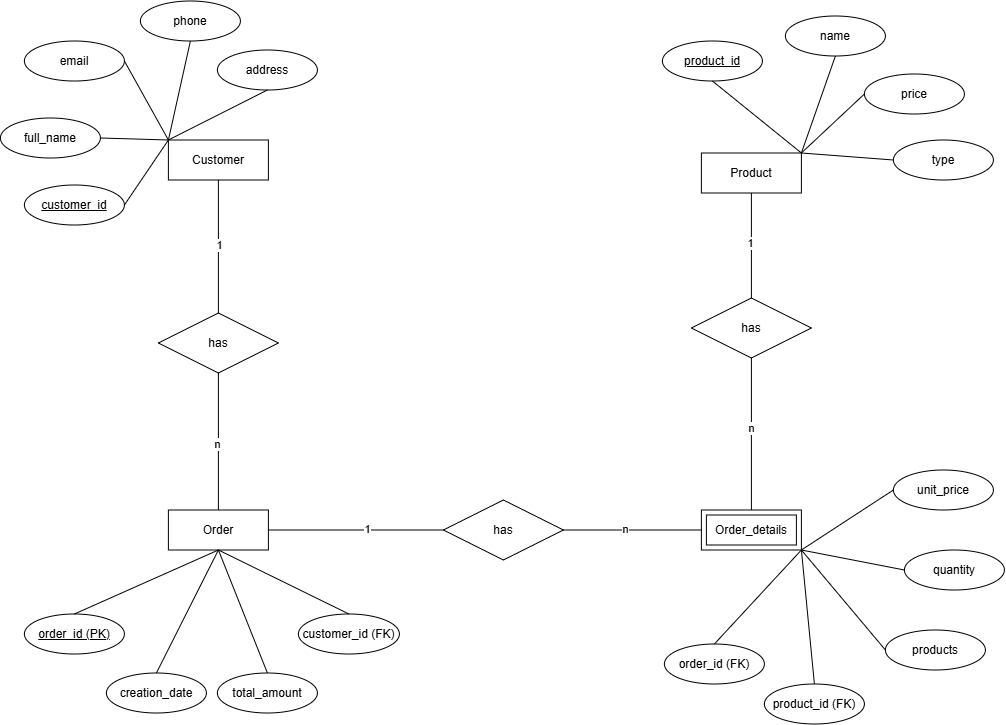

The diagram above was exported from draw.io. Its source (the exported page's mxGraphModel, read from the mxfile embedded in the PNG):
<mxGraphModel dx="1076" dy="607" grid="0" gridSize="10" guides="1" tooltips="1" connect="1" arrows="1" fold="1" page="1" pageScale="1" pageWidth="1100" pageHeight="850" math="0" shadow="0">
  <root>
    <mxCell id="0" />
    <mxCell id="1" parent="0" />
    <mxCell id="ZXlDA1yVX0NUGc3y7Pij-2" parent="1" style="whiteSpace=wrap;html=1;align=center;" value="Order" vertex="1">
      <mxGeometry height="40" width="100" x="172" y="515" as="geometry" />
    </mxCell>
    <mxCell id="ZXlDA1yVX0NUGc3y7Pij-3" parent="1" style="whiteSpace=wrap;html=1;align=center;" value="Product" vertex="1">
      <mxGeometry height="40" width="100" x="705" y="158" as="geometry" />
    </mxCell>
    <mxCell id="ZXlDA1yVX0NUGc3y7Pij-4" parent="1" style="whiteSpace=wrap;html=1;align=center;" value="Customer" vertex="1">
      <mxGeometry height="40" width="100" x="172" y="145" as="geometry" />
    </mxCell>
    <mxCell id="ZXlDA1yVX0NUGc3y7Pij-5" parent="1" style="shape=ext;margin=3;double=1;whiteSpace=wrap;html=1;align=center;" value="Order_details" vertex="1">
      <mxGeometry height="40" width="100" x="705" y="515" as="geometry" />
    </mxCell>
    <mxCell id="ZXlDA1yVX0NUGc3y7Pij-6" parent="1" style="ellipse;whiteSpace=wrap;html=1;align=center;" value="address" vertex="1">
      <mxGeometry height="40" width="100" x="221" y="55" as="geometry" />
    </mxCell>
    <mxCell id="ZXlDA1yVX0NUGc3y7Pij-7" parent="1" style="ellipse;whiteSpace=wrap;html=1;align=center;" value="phone" vertex="1">
      <mxGeometry height="40" width="100" x="144" y="6" as="geometry" />
    </mxCell>
    <mxCell id="ZXlDA1yVX0NUGc3y7Pij-8" parent="1" style="ellipse;whiteSpace=wrap;html=1;align=center;" value="email" vertex="1">
      <mxGeometry height="40" width="100" x="28" y="46" as="geometry" />
    </mxCell>
    <mxCell id="ZXlDA1yVX0NUGc3y7Pij-9" parent="1" style="ellipse;whiteSpace=wrap;html=1;align=center;" value="full_name" vertex="1">
      <mxGeometry height="40" width="100" x="4" y="123" as="geometry" />
    </mxCell>
    <mxCell id="ZXlDA1yVX0NUGc3y7Pij-10" parent="1" style="ellipse;whiteSpace=wrap;html=1;align=center;fontStyle=4;" value="customer_id" vertex="1">
      <mxGeometry height="40" width="100" x="28" y="190" as="geometry" />
    </mxCell>
    <mxCell id="ZXlDA1yVX0NUGc3y7Pij-11" parent="1" style="ellipse;whiteSpace=wrap;html=1;align=center;" value="type" vertex="1">
      <mxGeometry height="40" width="100" x="897" y="145" as="geometry" />
    </mxCell>
    <mxCell id="ZXlDA1yVX0NUGc3y7Pij-12" parent="1" style="ellipse;whiteSpace=wrap;html=1;align=center;" value="price" vertex="1">
      <mxGeometry height="40" width="100" x="868" y="79" as="geometry" />
    </mxCell>
    <mxCell id="ZXlDA1yVX0NUGc3y7Pij-13" parent="1" style="ellipse;whiteSpace=wrap;html=1;align=center;" value="name" vertex="1">
      <mxGeometry height="40" width="100" x="789" y="21" as="geometry" />
    </mxCell>
    <mxCell id="ZXlDA1yVX0NUGc3y7Pij-14" parent="1" style="ellipse;whiteSpace=wrap;html=1;align=center;fontStyle=4;" value="product_id" vertex="1">
      <mxGeometry height="40" width="100" x="666" y="46" as="geometry" />
    </mxCell>
    <mxCell id="ZXlDA1yVX0NUGc3y7Pij-15" parent="1" style="ellipse;whiteSpace=wrap;html=1;align=center;fontStyle=4;" value="order_id (PK)" vertex="1">
      <mxGeometry height="40" width="100" x="28" y="619" as="geometry" />
    </mxCell>
    <mxCell id="ZXlDA1yVX0NUGc3y7Pij-16" parent="1" style="ellipse;whiteSpace=wrap;html=1;align=center;" value="total_amount" vertex="1">
      <mxGeometry height="40" width="100" x="221" y="678" as="geometry" />
    </mxCell>
    <mxCell id="ZXlDA1yVX0NUGc3y7Pij-17" parent="1" style="ellipse;whiteSpace=wrap;html=1;align=center;" value="creation_date" vertex="1">
      <mxGeometry height="40" width="100" x="110" y="678" as="geometry" />
    </mxCell>
    <mxCell id="ZXlDA1yVX0NUGc3y7Pij-18" parent="1" style="ellipse;whiteSpace=wrap;html=1;align=center;" value="unit_price" vertex="1">
      <mxGeometry height="40" width="100" x="897" y="475" as="geometry" />
    </mxCell>
    <mxCell id="ZXlDA1yVX0NUGc3y7Pij-19" parent="1" style="ellipse;whiteSpace=wrap;html=1;align=center;" value="quantity" vertex="1">
      <mxGeometry height="40" width="100" x="908" y="555" as="geometry" />
    </mxCell>
    <mxCell id="ZXlDA1yVX0NUGc3y7Pij-20" parent="1" style="ellipse;whiteSpace=wrap;html=1;align=center;" value="products" vertex="1">
      <mxGeometry height="40" width="100" x="889" y="635" as="geometry" />
    </mxCell>
    <mxCell id="ZXlDA1yVX0NUGc3y7Pij-21" edge="1" parent="1" source="ZXlDA1yVX0NUGc3y7Pij-5" style="endArrow=none;html=1;rounded=0;exitX=1;exitY=1;exitDx=0;exitDy=0;entryX=0;entryY=0.5;entryDx=0;entryDy=0;" target="ZXlDA1yVX0NUGc3y7Pij-18" value="">
      <mxGeometry relative="1" as="geometry">
        <mxPoint x="481" y="559" as="sourcePoint" />
        <mxPoint x="641" y="559" as="targetPoint" />
      </mxGeometry>
    </mxCell>
    <mxCell id="ZXlDA1yVX0NUGc3y7Pij-22" edge="1" parent="1" source="ZXlDA1yVX0NUGc3y7Pij-19" style="endArrow=none;html=1;rounded=0;entryX=1;entryY=1;entryDx=0;entryDy=0;exitX=0;exitY=0.5;exitDx=0;exitDy=0;" target="ZXlDA1yVX0NUGc3y7Pij-5" value="">
      <mxGeometry relative="1" as="geometry">
        <mxPoint x="481" y="559" as="sourcePoint" />
        <mxPoint x="641" y="559" as="targetPoint" />
      </mxGeometry>
    </mxCell>
    <mxCell id="ZXlDA1yVX0NUGc3y7Pij-23" edge="1" parent="1" source="ZXlDA1yVX0NUGc3y7Pij-20" style="endArrow=none;html=1;rounded=0;exitX=0;exitY=0.5;exitDx=0;exitDy=0;entryX=1;entryY=1;entryDx=0;entryDy=0;" target="ZXlDA1yVX0NUGc3y7Pij-5" value="">
      <mxGeometry relative="1" as="geometry">
        <mxPoint x="481" y="559" as="sourcePoint" />
        <mxPoint x="641" y="559" as="targetPoint" />
      </mxGeometry>
    </mxCell>
    <mxCell id="ZXlDA1yVX0NUGc3y7Pij-24" edge="1" parent="1" source="ZXlDA1yVX0NUGc3y7Pij-16" style="endArrow=none;html=1;rounded=0;exitX=0.5;exitY=0;exitDx=0;exitDy=0;entryX=0.5;entryY=1;entryDx=0;entryDy=0;" target="ZXlDA1yVX0NUGc3y7Pij-2" value="">
      <mxGeometry relative="1" as="geometry">
        <mxPoint x="295" y="424" as="sourcePoint" />
        <mxPoint x="455" y="424" as="targetPoint" />
      </mxGeometry>
    </mxCell>
    <mxCell id="ZXlDA1yVX0NUGc3y7Pij-25" edge="1" parent="1" source="ZXlDA1yVX0NUGc3y7Pij-2" style="endArrow=none;html=1;rounded=0;entryX=0.5;entryY=0;entryDx=0;entryDy=0;exitX=0.5;exitY=1;exitDx=0;exitDy=0;" target="ZXlDA1yVX0NUGc3y7Pij-17" value="">
      <mxGeometry relative="1" as="geometry">
        <mxPoint x="295" y="424" as="sourcePoint" />
        <mxPoint x="455" y="424" as="targetPoint" />
      </mxGeometry>
    </mxCell>
    <mxCell id="ZXlDA1yVX0NUGc3y7Pij-26" edge="1" parent="1" source="ZXlDA1yVX0NUGc3y7Pij-2" style="endArrow=none;html=1;rounded=0;exitX=0.5;exitY=1;exitDx=0;exitDy=0;entryX=0.5;entryY=0;entryDx=0;entryDy=0;" target="ZXlDA1yVX0NUGc3y7Pij-15" value="">
      <mxGeometry relative="1" as="geometry">
        <mxPoint x="295" y="424" as="sourcePoint" />
        <mxPoint x="455" y="424" as="targetPoint" />
      </mxGeometry>
    </mxCell>
    <mxCell id="ZXlDA1yVX0NUGc3y7Pij-27" edge="1" parent="1" source="ZXlDA1yVX0NUGc3y7Pij-11" style="endArrow=none;html=1;rounded=0;entryX=1;entryY=0;entryDx=0;entryDy=0;exitX=0;exitY=0.5;exitDx=0;exitDy=0;" target="ZXlDA1yVX0NUGc3y7Pij-3" value="">
      <mxGeometry relative="1" as="geometry">
        <mxPoint x="456" y="216" as="sourcePoint" />
        <mxPoint x="616" y="216" as="targetPoint" />
      </mxGeometry>
    </mxCell>
    <mxCell id="ZXlDA1yVX0NUGc3y7Pij-28" edge="1" parent="1" source="ZXlDA1yVX0NUGc3y7Pij-3" style="endArrow=none;html=1;rounded=0;exitX=1;exitY=0;exitDx=0;exitDy=0;entryX=0;entryY=0.5;entryDx=0;entryDy=0;" target="ZXlDA1yVX0NUGc3y7Pij-12" value="">
      <mxGeometry relative="1" as="geometry">
        <mxPoint x="456" y="216" as="sourcePoint" />
        <mxPoint x="616" y="216" as="targetPoint" />
      </mxGeometry>
    </mxCell>
    <mxCell id="ZXlDA1yVX0NUGc3y7Pij-29" edge="1" parent="1" source="ZXlDA1yVX0NUGc3y7Pij-13" style="endArrow=none;html=1;rounded=0;entryX=1;entryY=0;entryDx=0;entryDy=0;exitX=0.5;exitY=1;exitDx=0;exitDy=0;" target="ZXlDA1yVX0NUGc3y7Pij-3" value="">
      <mxGeometry relative="1" as="geometry">
        <mxPoint x="456" y="216" as="sourcePoint" />
        <mxPoint x="616" y="216" as="targetPoint" />
      </mxGeometry>
    </mxCell>
    <mxCell id="ZXlDA1yVX0NUGc3y7Pij-30" edge="1" parent="1" source="ZXlDA1yVX0NUGc3y7Pij-3" style="endArrow=none;html=1;rounded=0;exitX=1;exitY=0;exitDx=0;exitDy=0;entryX=0.5;entryY=1;entryDx=0;entryDy=0;" target="ZXlDA1yVX0NUGc3y7Pij-14" value="">
      <mxGeometry relative="1" as="geometry">
        <mxPoint x="456" y="216" as="sourcePoint" />
        <mxPoint x="616" y="216" as="targetPoint" />
      </mxGeometry>
    </mxCell>
    <mxCell id="ZXlDA1yVX0NUGc3y7Pij-31" edge="1" parent="1" source="ZXlDA1yVX0NUGc3y7Pij-4" style="endArrow=none;html=1;rounded=0;exitX=0;exitY=0;exitDx=0;exitDy=0;entryX=0.5;entryY=1;entryDx=0;entryDy=0;" target="ZXlDA1yVX0NUGc3y7Pij-6" value="">
      <mxGeometry relative="1" as="geometry">
        <mxPoint x="319" y="225" as="sourcePoint" />
        <mxPoint x="479" y="225" as="targetPoint" />
      </mxGeometry>
    </mxCell>
    <mxCell id="ZXlDA1yVX0NUGc3y7Pij-32" edge="1" parent="1" source="ZXlDA1yVX0NUGc3y7Pij-4" style="endArrow=none;html=1;rounded=0;exitX=0;exitY=0;exitDx=0;exitDy=0;entryX=0.5;entryY=1;entryDx=0;entryDy=0;" target="ZXlDA1yVX0NUGc3y7Pij-7" value="">
      <mxGeometry relative="1" as="geometry">
        <mxPoint x="319" y="225" as="sourcePoint" />
        <mxPoint x="479" y="225" as="targetPoint" />
      </mxGeometry>
    </mxCell>
    <mxCell id="ZXlDA1yVX0NUGc3y7Pij-33" edge="1" parent="1" source="ZXlDA1yVX0NUGc3y7Pij-4" style="endArrow=none;html=1;rounded=0;exitX=0;exitY=0;exitDx=0;exitDy=0;entryX=1;entryY=0.5;entryDx=0;entryDy=0;" target="ZXlDA1yVX0NUGc3y7Pij-8" value="">
      <mxGeometry relative="1" as="geometry">
        <mxPoint x="319" y="225" as="sourcePoint" />
        <mxPoint x="479" y="225" as="targetPoint" />
      </mxGeometry>
    </mxCell>
    <mxCell id="ZXlDA1yVX0NUGc3y7Pij-34" edge="1" parent="1" source="ZXlDA1yVX0NUGc3y7Pij-4" style="endArrow=none;html=1;rounded=0;entryX=1;entryY=0.5;entryDx=0;entryDy=0;exitX=0;exitY=0;exitDx=0;exitDy=0;" target="ZXlDA1yVX0NUGc3y7Pij-9" value="">
      <mxGeometry relative="1" as="geometry">
        <mxPoint x="213" y="142" as="sourcePoint" />
        <mxPoint x="479" y="225" as="targetPoint" />
      </mxGeometry>
    </mxCell>
    <mxCell id="ZXlDA1yVX0NUGc3y7Pij-35" edge="1" parent="1" source="ZXlDA1yVX0NUGc3y7Pij-4" style="endArrow=none;html=1;rounded=0;exitX=0;exitY=0;exitDx=0;exitDy=0;entryX=1;entryY=0.5;entryDx=0;entryDy=0;" target="ZXlDA1yVX0NUGc3y7Pij-10" value="">
      <mxGeometry relative="1" as="geometry">
        <mxPoint x="319" y="225" as="sourcePoint" />
        <mxPoint x="479" y="225" as="targetPoint" />
      </mxGeometry>
    </mxCell>
    <mxCell id="ZXlDA1yVX0NUGc3y7Pij-36" parent="1" style="shape=rhombus;perimeter=rhombusPerimeter;whiteSpace=wrap;html=1;align=center;" value="has" vertex="1">
      <mxGeometry height="60" width="120" x="447" y="505" as="geometry" />
    </mxCell>
    <mxCell id="ZXlDA1yVX0NUGc3y7Pij-38" parent="1" style="shape=rhombus;perimeter=rhombusPerimeter;whiteSpace=wrap;html=1;align=center;" value="has" vertex="1">
      <mxGeometry height="60" width="120" x="695" y="303" as="geometry" />
    </mxCell>
    <mxCell id="ZXlDA1yVX0NUGc3y7Pij-39" parent="1" style="shape=rhombus;perimeter=rhombusPerimeter;whiteSpace=wrap;html=1;align=center;" value="has" vertex="1">
      <mxGeometry height="60" width="120" x="162" y="318" as="geometry" />
    </mxCell>
    <mxCell id="ZXlDA1yVX0NUGc3y7Pij-40" parent="1" style="ellipse;whiteSpace=wrap;html=1;align=center;" value="order_id (FK)" vertex="1">
      <mxGeometry height="40" width="100" x="668" y="649" as="geometry" />
    </mxCell>
    <mxCell id="ZXlDA1yVX0NUGc3y7Pij-41" parent="1" style="ellipse;whiteSpace=wrap;html=1;align=center;" value="product_id (FK)" vertex="1">
      <mxGeometry height="40" width="100" x="768" y="689" as="geometry" />
    </mxCell>
    <mxCell id="ZXlDA1yVX0NUGc3y7Pij-42" edge="1" parent="1" source="ZXlDA1yVX0NUGc3y7Pij-5" style="endArrow=none;html=1;rounded=0;exitX=1;exitY=1;exitDx=0;exitDy=0;entryX=0.5;entryY=0;entryDx=0;entryDy=0;" target="ZXlDA1yVX0NUGc3y7Pij-41" value="">
      <mxGeometry relative="1" as="geometry">
        <mxPoint x="423" y="424" as="sourcePoint" />
        <mxPoint x="583" y="424" as="targetPoint" />
      </mxGeometry>
    </mxCell>
    <mxCell id="ZXlDA1yVX0NUGc3y7Pij-43" edge="1" parent="1" source="ZXlDA1yVX0NUGc3y7Pij-40" style="endArrow=none;html=1;rounded=0;entryX=1;entryY=1;entryDx=0;entryDy=0;exitX=0.5;exitY=0;exitDx=0;exitDy=0;" target="ZXlDA1yVX0NUGc3y7Pij-5" value="">
      <mxGeometry relative="1" as="geometry">
        <mxPoint x="423" y="424" as="sourcePoint" />
        <mxPoint x="583" y="424" as="targetPoint" />
      </mxGeometry>
    </mxCell>
    <mxCell id="ZXlDA1yVX0NUGc3y7Pij-44" edge="1" parent="1" source="ZXlDA1yVX0NUGc3y7Pij-3" style="endArrow=none;html=1;rounded=0;entryX=0.5;entryY=0;entryDx=0;entryDy=0;exitX=0.5;exitY=1;exitDx=0;exitDy=0;" target="ZXlDA1yVX0NUGc3y7Pij-38" value="">
      <mxGeometry relative="1" as="geometry">
        <mxPoint x="560" y="415" as="sourcePoint" />
        <mxPoint x="739" y="272" as="targetPoint" />
      </mxGeometry>
    </mxCell>
    <mxCell id="ZXlDA1yVX0NUGc3y7Pij-52" connectable="0" parent="ZXlDA1yVX0NUGc3y7Pij-44" style="edgeLabel;html=1;align=center;verticalAlign=middle;resizable=0;points=[];" value="1" vertex="1">
      <mxGeometry relative="1" x="-0.0616" y="-2" as="geometry">
        <mxPoint y="1" as="offset" />
      </mxGeometry>
    </mxCell>
    <mxCell id="ZXlDA1yVX0NUGc3y7Pij-45" edge="1" parent="1" source="ZXlDA1yVX0NUGc3y7Pij-38" style="endArrow=none;html=1;rounded=0;exitX=0.5;exitY=1;exitDx=0;exitDy=0;entryX=0.5;entryY=0;entryDx=0;entryDy=0;" target="ZXlDA1yVX0NUGc3y7Pij-5" value="">
      <mxGeometry relative="1" as="geometry">
        <mxPoint x="423" y="424" as="sourcePoint" />
        <mxPoint x="583" y="424" as="targetPoint" />
      </mxGeometry>
    </mxCell>
    <mxCell id="ZXlDA1yVX0NUGc3y7Pij-53" connectable="0" parent="ZXlDA1yVX0NUGc3y7Pij-45" style="edgeLabel;html=1;align=center;verticalAlign=middle;resizable=0;points=[];" value="n" vertex="1">
      <mxGeometry relative="1" x="-0.0865" y="-1" as="geometry">
        <mxPoint as="offset" />
      </mxGeometry>
    </mxCell>
    <mxCell id="ZXlDA1yVX0NUGc3y7Pij-46" edge="1" parent="1" source="ZXlDA1yVX0NUGc3y7Pij-2" style="endArrow=none;html=1;rounded=0;entryX=0;entryY=0.5;entryDx=0;entryDy=0;exitX=1;exitY=0.5;exitDx=0;exitDy=0;" target="ZXlDA1yVX0NUGc3y7Pij-36" value="">
      <mxGeometry relative="1" as="geometry">
        <mxPoint x="423" y="424" as="sourcePoint" />
        <mxPoint x="583" y="424" as="targetPoint" />
      </mxGeometry>
    </mxCell>
    <mxCell id="ZXlDA1yVX0NUGc3y7Pij-50" connectable="0" parent="ZXlDA1yVX0NUGc3y7Pij-46" style="edgeLabel;html=1;align=center;verticalAlign=middle;resizable=0;points=[];" value="1" vertex="1">
      <mxGeometry relative="1" x="0.1253" y="1" as="geometry">
        <mxPoint as="offset" />
      </mxGeometry>
    </mxCell>
    <mxCell id="ZXlDA1yVX0NUGc3y7Pij-47" edge="1" parent="1" source="ZXlDA1yVX0NUGc3y7Pij-36" style="endArrow=none;html=1;rounded=0;exitX=1;exitY=0.5;exitDx=0;exitDy=0;entryX=0;entryY=0.5;entryDx=0;entryDy=0;" target="ZXlDA1yVX0NUGc3y7Pij-5" value="">
      <mxGeometry relative="1" as="geometry">
        <mxPoint x="423" y="424" as="sourcePoint" />
        <mxPoint x="583" y="424" as="targetPoint" />
      </mxGeometry>
    </mxCell>
    <mxCell id="ZXlDA1yVX0NUGc3y7Pij-51" connectable="0" parent="ZXlDA1yVX0NUGc3y7Pij-47" style="edgeLabel;html=1;align=center;verticalAlign=middle;resizable=0;points=[];" value="n" vertex="1">
      <mxGeometry relative="1" x="-0.1064" y="1" as="geometry">
        <mxPoint as="offset" />
      </mxGeometry>
    </mxCell>
    <mxCell id="ZXlDA1yVX0NUGc3y7Pij-48" edge="1" parent="1" source="ZXlDA1yVX0NUGc3y7Pij-39" style="endArrow=none;html=1;rounded=0;exitX=0.5;exitY=0;exitDx=0;exitDy=0;entryX=0.5;entryY=1;entryDx=0;entryDy=0;" target="ZXlDA1yVX0NUGc3y7Pij-4" value="">
      <mxGeometry relative="1" as="geometry">
        <mxPoint x="423" y="424" as="sourcePoint" />
        <mxPoint x="583" y="424" as="targetPoint" />
      </mxGeometry>
    </mxCell>
    <mxCell id="ZXlDA1yVX0NUGc3y7Pij-54" connectable="0" parent="ZXlDA1yVX0NUGc3y7Pij-48" style="edgeLabel;html=1;align=center;verticalAlign=middle;resizable=0;points=[];" value="1" vertex="1">
      <mxGeometry relative="1" x="0.023" as="geometry">
        <mxPoint as="offset" />
      </mxGeometry>
    </mxCell>
    <mxCell id="ZXlDA1yVX0NUGc3y7Pij-49" edge="1" parent="1" source="ZXlDA1yVX0NUGc3y7Pij-39" style="endArrow=none;html=1;rounded=0;exitX=0.5;exitY=1;exitDx=0;exitDy=0;entryX=0.5;entryY=0;entryDx=0;entryDy=0;" target="ZXlDA1yVX0NUGc3y7Pij-2" value="">
      <mxGeometry relative="1" as="geometry">
        <mxPoint x="423" y="424" as="sourcePoint" />
        <mxPoint x="583" y="424" as="targetPoint" />
      </mxGeometry>
    </mxCell>
    <mxCell id="ZXlDA1yVX0NUGc3y7Pij-55" connectable="0" parent="ZXlDA1yVX0NUGc3y7Pij-49" style="edgeLabel;html=1;align=center;verticalAlign=middle;resizable=0;points=[];" value="n" vertex="1">
      <mxGeometry relative="1" x="0.0412" y="-2" as="geometry">
        <mxPoint y="-1" as="offset" />
      </mxGeometry>
    </mxCell>
    <mxCell id="ZXlDA1yVX0NUGc3y7Pij-56" parent="1" style="ellipse;whiteSpace=wrap;html=1;align=center;" value="customer_id (FK)" vertex="1">
      <mxGeometry height="40" width="101" x="302" y="619" as="geometry" />
    </mxCell>
    <mxCell id="ZXlDA1yVX0NUGc3y7Pij-57" edge="1" parent="1" source="ZXlDA1yVX0NUGc3y7Pij-56" style="endArrow=none;html=1;rounded=0;entryX=0.5;entryY=1;entryDx=0;entryDy=0;exitX=0.5;exitY=0;exitDx=0;exitDy=0;" target="ZXlDA1yVX0NUGc3y7Pij-2" value="">
      <mxGeometry relative="1" as="geometry">
        <mxPoint x="423" y="424" as="sourcePoint" />
        <mxPoint x="583" y="424" as="targetPoint" />
      </mxGeometry>
    </mxCell>
  </root>
</mxGraphModel>